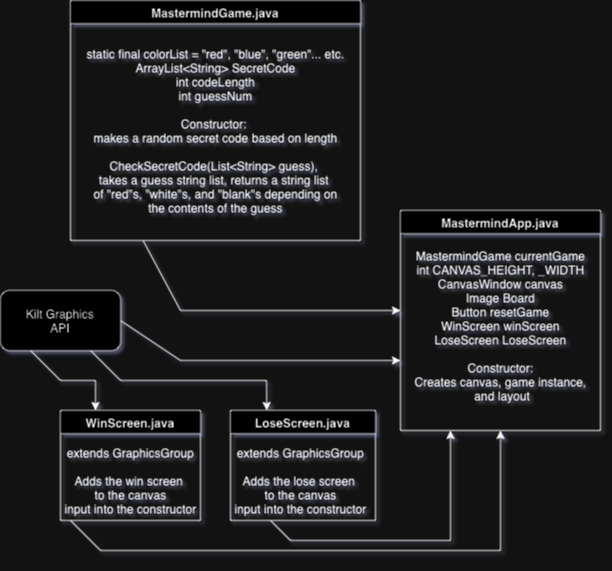

The diagram above was exported from draw.io. Its source (the exported page's mxGraphModel, read from the mxfile embedded in the PNG):
<mxGraphModel dx="1048" dy="673" grid="1" gridSize="10" guides="1" tooltips="1" connect="1" arrows="1" fold="1" page="1" pageScale="1" pageWidth="850" pageHeight="1100" math="0" shadow="0">
  <root>
    <mxCell id="0" />
    <mxCell id="1" parent="0" />
    <mxCell id="moMXLoA2Ao4smk5JAO_5-1" value="MastermindGame.java" style="swimlane;whiteSpace=wrap;html=1;" vertex="1" parent="1">
      <mxGeometry x="180" y="180" width="290" height="240" as="geometry" />
    </mxCell>
    <mxCell id="moMXLoA2Ao4smk5JAO_5-3" value="static final colorList = &quot;red&quot;, &quot;blue&quot;, &quot;green&quot;... etc.&lt;div&gt;ArrayList&amp;lt;String&amp;gt; SecretCode&lt;/div&gt;&lt;div&gt;int codeLength&lt;/div&gt;&lt;div&gt;int guessNum&lt;/div&gt;&lt;div&gt;&lt;br&gt;&lt;/div&gt;&lt;div&gt;Constructor:&amp;nbsp;&lt;/div&gt;&lt;div&gt;makes a random secret code based on length&lt;/div&gt;&lt;div&gt;&lt;br&gt;&lt;/div&gt;&lt;div&gt;CheckSecretCode(List&amp;lt;String&amp;gt; guess),&amp;nbsp;&lt;/div&gt;&lt;div&gt;takes a guess string list, returns a string list&amp;nbsp;&lt;/div&gt;&lt;div&gt;of &quot;red&quot;s, &quot;white&quot;s, and &quot;blank&quot;s depending on&lt;/div&gt;&lt;div&gt;the contents of the guess&lt;/div&gt;" style="text;html=1;align=center;verticalAlign=middle;resizable=0;points=[];autosize=1;strokeColor=none;fillColor=none;" vertex="1" parent="moMXLoA2Ao4smk5JAO_5-1">
      <mxGeometry x="5" y="40" width="280" height="180" as="geometry" />
    </mxCell>
    <mxCell id="moMXLoA2Ao4smk5JAO_5-4" value="MastermindApp.java" style="swimlane;whiteSpace=wrap;html=1;" vertex="1" parent="1">
      <mxGeometry x="510" y="390" width="200" height="220" as="geometry" />
    </mxCell>
    <mxCell id="moMXLoA2Ao4smk5JAO_5-5" value="MastermindGame currentGame&lt;div&gt;int CANVAS_HEIGHT, _WIDTH&lt;/div&gt;&lt;div&gt;CanvasWindow canvas&lt;/div&gt;&lt;div&gt;Image Board&lt;/div&gt;&lt;div&gt;Button resetGame&lt;/div&gt;&lt;div&gt;WinScreen winScreen&lt;/div&gt;&lt;div&gt;LoseScreen LoseScreen&lt;/div&gt;&lt;div&gt;&lt;br&gt;&lt;/div&gt;&lt;div&gt;Constructor:&lt;/div&gt;&lt;div&gt;Creates canvas, game instance,&lt;/div&gt;&lt;div&gt;&amp;nbsp;and layout&lt;/div&gt;" style="text;html=1;align=center;verticalAlign=middle;resizable=0;points=[];autosize=1;strokeColor=none;fillColor=none;" vertex="1" parent="moMXLoA2Ao4smk5JAO_5-4">
      <mxGeometry x="5" y="30" width="190" height="170" as="geometry" />
    </mxCell>
    <mxCell id="moMXLoA2Ao4smk5JAO_5-7" value="" style="endArrow=classic;html=1;rounded=0;exitX=0.25;exitY=1;exitDx=0;exitDy=0;" edge="1" parent="1" source="moMXLoA2Ao4smk5JAO_5-1">
      <mxGeometry width="50" height="50" relative="1" as="geometry">
        <mxPoint x="270" y="440" as="sourcePoint" />
        <mxPoint x="510" y="490" as="targetPoint" />
        <Array as="points">
          <mxPoint x="290" y="490" />
        </Array>
      </mxGeometry>
    </mxCell>
    <mxCell id="moMXLoA2Ao4smk5JAO_5-9" value="" style="rounded=1;whiteSpace=wrap;html=1;" vertex="1" parent="1">
      <mxGeometry x="110" y="470" width="120" height="60" as="geometry" />
    </mxCell>
    <mxCell id="moMXLoA2Ao4smk5JAO_5-10" value="Kilt Graphics API" style="text;html=1;align=center;verticalAlign=middle;whiteSpace=wrap;rounded=0;" vertex="1" parent="1">
      <mxGeometry x="125" y="485" width="90" height="30" as="geometry" />
    </mxCell>
    <mxCell id="moMXLoA2Ao4smk5JAO_5-11" value="" style="endArrow=classic;html=1;rounded=0;exitX=1;exitY=0.5;exitDx=0;exitDy=0;" edge="1" parent="1" source="moMXLoA2Ao4smk5JAO_5-9">
      <mxGeometry width="50" height="50" relative="1" as="geometry">
        <mxPoint x="263" y="430" as="sourcePoint" />
        <mxPoint x="510" y="540" as="targetPoint" />
        <Array as="points">
          <mxPoint x="290" y="540" />
        </Array>
      </mxGeometry>
    </mxCell>
    <mxCell id="moMXLoA2Ao4smk5JAO_5-12" value="WinScreen.java" style="swimlane;whiteSpace=wrap;html=1;" vertex="1" parent="1">
      <mxGeometry x="170" y="590" width="140" height="110" as="geometry" />
    </mxCell>
    <mxCell id="moMXLoA2Ao4smk5JAO_5-13" value="extends GraphicsGroup&lt;div&gt;&lt;br&gt;&lt;/div&gt;&lt;div&gt;Adds the win screen&amp;nbsp;&lt;/div&gt;&lt;div&gt;to the canvas&lt;/div&gt;&lt;div&gt;input into the constructor&lt;/div&gt;" style="text;html=1;align=center;verticalAlign=middle;resizable=0;points=[];autosize=1;strokeColor=none;fillColor=none;" vertex="1" parent="moMXLoA2Ao4smk5JAO_5-12">
      <mxGeometry x="-5" y="30" width="150" height="80" as="geometry" />
    </mxCell>
    <mxCell id="moMXLoA2Ao4smk5JAO_5-14" value="LoseScreen.java" style="swimlane;whiteSpace=wrap;html=1;" vertex="1" parent="1">
      <mxGeometry x="340" y="590" width="145" height="110" as="geometry" />
    </mxCell>
    <mxCell id="moMXLoA2Ao4smk5JAO_5-15" value="extends GraphicsGroup&lt;div&gt;&lt;br&gt;&lt;/div&gt;&lt;div&gt;Adds the lose screen&amp;nbsp;&lt;/div&gt;&lt;div&gt;to the canvas&lt;/div&gt;&lt;div&gt;input into the constructor&lt;/div&gt;" style="text;html=1;align=center;verticalAlign=middle;resizable=0;points=[];autosize=1;strokeColor=none;fillColor=none;" vertex="1" parent="moMXLoA2Ao4smk5JAO_5-14">
      <mxGeometry x="-5" y="30" width="150" height="80" as="geometry" />
    </mxCell>
    <mxCell id="moMXLoA2Ao4smk5JAO_5-16" value="" style="endArrow=classic;html=1;rounded=0;exitX=0.25;exitY=1;exitDx=0;exitDy=0;entryX=0.25;entryY=0;entryDx=0;entryDy=0;" edge="1" parent="1" source="moMXLoA2Ao4smk5JAO_5-9" target="moMXLoA2Ao4smk5JAO_5-12">
      <mxGeometry width="50" height="50" relative="1" as="geometry">
        <mxPoint x="125" y="670" as="sourcePoint" />
        <mxPoint x="260" y="730" as="targetPoint" />
        <Array as="points">
          <mxPoint x="170" y="560" />
          <mxPoint x="205" y="560" />
        </Array>
      </mxGeometry>
    </mxCell>
    <mxCell id="moMXLoA2Ao4smk5JAO_5-17" value="" style="endArrow=classic;html=1;rounded=0;exitX=0.75;exitY=1;exitDx=0;exitDy=0;entryX=0.25;entryY=0;entryDx=0;entryDy=0;" edge="1" parent="1" source="moMXLoA2Ao4smk5JAO_5-9" target="moMXLoA2Ao4smk5JAO_5-14">
      <mxGeometry width="50" height="50" relative="1" as="geometry">
        <mxPoint x="150" y="670" as="sourcePoint" />
        <mxPoint x="250" y="750" as="targetPoint" />
        <Array as="points">
          <mxPoint x="230" y="560" />
          <mxPoint x="376" y="560" />
        </Array>
      </mxGeometry>
    </mxCell>
    <mxCell id="moMXLoA2Ao4smk5JAO_5-19" value="" style="endArrow=classic;html=1;rounded=0;exitX=0.75;exitY=1;exitDx=0;exitDy=0;entryX=0.5;entryY=1;entryDx=0;entryDy=0;" edge="1" parent="1" target="moMXLoA2Ao4smk5JAO_5-4">
      <mxGeometry width="50" height="50" relative="1" as="geometry">
        <mxPoint x="180" y="700" as="sourcePoint" />
        <mxPoint x="356" y="760" as="targetPoint" />
        <Array as="points">
          <mxPoint x="210" y="730" />
          <mxPoint x="610" y="730" />
        </Array>
      </mxGeometry>
    </mxCell>
    <mxCell id="moMXLoA2Ao4smk5JAO_5-20" value="" style="endArrow=classic;html=1;rounded=0;exitX=0.75;exitY=1;exitDx=0;exitDy=0;entryX=0.25;entryY=1;entryDx=0;entryDy=0;" edge="1" parent="1" target="moMXLoA2Ao4smk5JAO_5-4">
      <mxGeometry width="50" height="50" relative="1" as="geometry">
        <mxPoint x="380" y="700" as="sourcePoint" />
        <mxPoint x="810" y="590" as="targetPoint" />
        <Array as="points">
          <mxPoint x="400" y="720" />
          <mxPoint x="560" y="720" />
        </Array>
      </mxGeometry>
    </mxCell>
  </root>
</mxGraphModel>